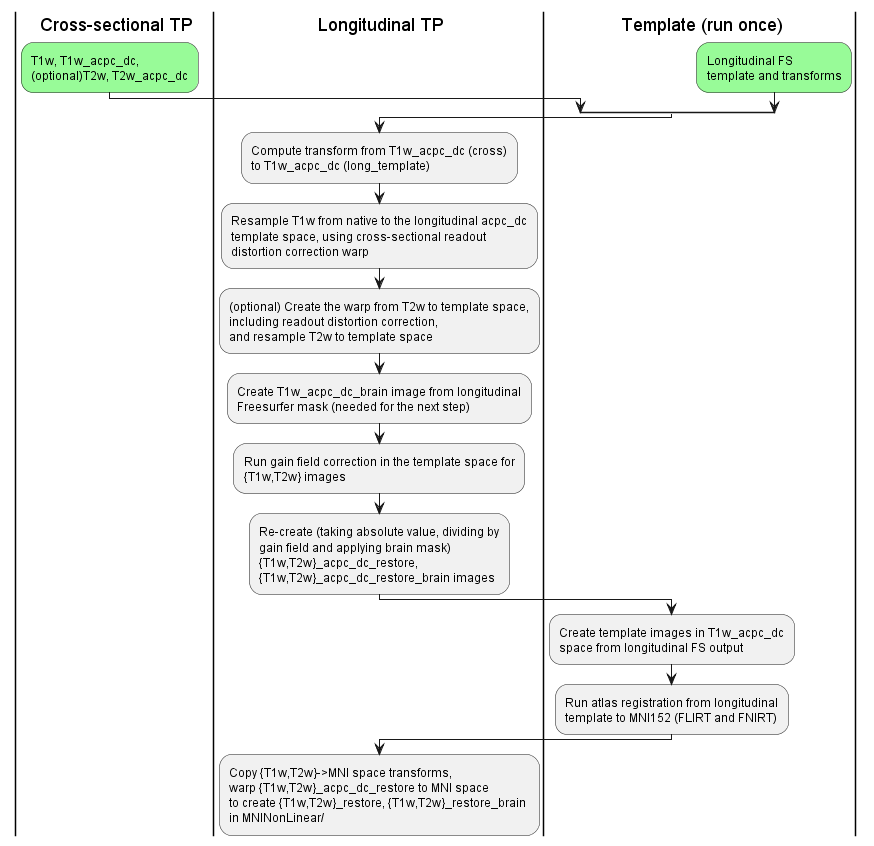

The diagram above was rendered by PlantUML. Its source (embedded in the PNG):
@startuml 
|c| Cross-sectional TP
|p| Longitudinal TP
|t| Template (run once)

|c|
split
-[hidden]->
#palegreen:T1w, T1w_acpc_dc,
(optional)T2w, T2w_acpc_dc;
split again
|t|
-[hidden]->
#palegreen:Longitudinal FS
template and transforms;
end split
|p|
:Compute transform from T1w_acpc_dc (cross) 
to T1w_acpc_dc (long_template);

:Resample T1w from native to the longitudinal acpc_dc 
template space, using cross-sectional readout 
distortion correction warp;
:(optional) Create the warp from T2w to template space, 
including readout distortion correction, 
and resample T2w to template space;
:Create T1w_acpc_dc_brain image from longitudinal 
Freesurfer mask (needed for the next step);
:Run gain field correction in the template space for 
{T1w,T2w} images;
:Re-create (taking absolute value, dividing by 
gain field and applying brain mask)
{T1w,T2w}_acpc_dc_restore, 
{T1w,T2w}_acpc_dc_restore_brain images;
|t|
:Create template images in T1w_acpc_dc 
space from longitudinal FS output;
:Run atlas registration from longitudinal
template to MNI152 (FLIRT and FNIRT);
|p|
:Copy {T1w,T2w}->MNI space transforms,
warp {T1w,T2w}_acpc_dc_restore to MNI space
to create {T1w,T2w}_restore, {T1w,T2w}_restore_brain 
in MNINonLinear/;
@enduml